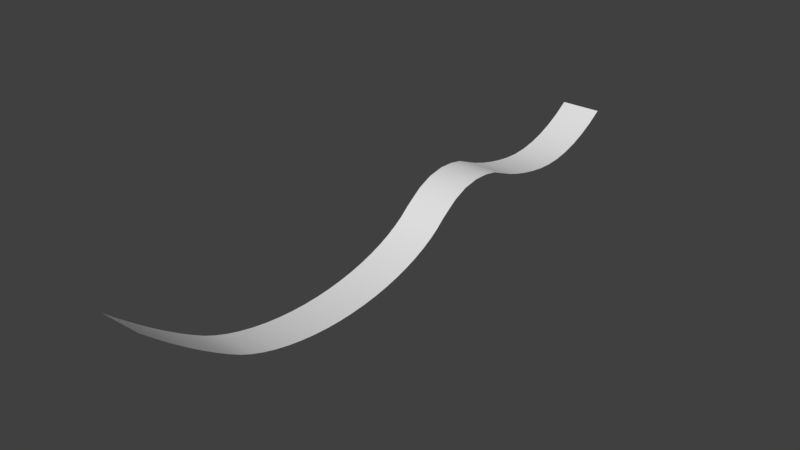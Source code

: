 # Source: Track.blend  (saved by Blender 2.79.0; exported with 4.5.12 LTS)
import bpy
from mathutils import Matrix  # noqa: F401  (used for matrix-valued properties, if any)

bpy.ops.wm.read_factory_settings(use_empty=True)
scene = bpy.context.scene
scene.name = 'Scene'

# ---- collections
col_collection_1 = bpy.data.collections.new('Collection 1'); scene.collection.children.link(col_collection_1)

# ---- world
world_world = bpy.data.worlds.new('World'); scene.world = world_world
world_world.color = (0.05088, 0.05088, 0.05088)
world_world.use_sun_shadow = False
world_world.sun_shadow_jitter_overblur = 0.0
world_world.cycles.sampling_method = 'MANUAL'

# ---- meshes
me_cylinder_001 = bpy.data.meshes.new('Cylinder.001')
me_cylinder_001.from_pydata([(-4.0, 19.59, 5.34), (4.0, 19.59, 5.34), (-4.0, 16.57, 5.444), (4.0, 16.57, 5.444), (-4.0, 13.35, 4.885), (4.0, 13.35, 4.885), (-4.0, 10.5, 3.679), (4.0, 10.5, 3.679), (-4.0, 8.609, 2.412), (4.0, 8.609, 2.412), (-4.0, 6.879, 1.179), (4.0, 6.879, 1.179), (-4.0, 5.347, -0.09968), (4.0, 5.347, -0.09968), (-4.0, 3.571, -1.297), (4.0, 3.571, -1.297), (-4.0, 1.568, -2.402), (4.0, 1.568, -2.402), (-4.0, -0.6406, -3.403), (4.0, -0.6406, -3.403), (-4.0, -3.035, -4.291), (4.0, -3.035, -4.291), (-4.0, -5.592, -5.057), (4.0, -5.592, -5.057), (-4.0, -8.288, -5.694), (4.0, -8.288, -5.694), (-4.0, -11.09, -6.196), (4.0, -11.09, -6.196), (-4.0, -13.99, -6.559), (4.0, -13.99, -6.559), (-4.0, -16.94, -6.777), (4.0, -16.94, -6.777), (-4.0, -19.91, -6.851), (4.0, -19.91, -6.851), (-4.0, -22.89, -6.777), (4.0, -22.89, -6.777), (-4.0, -25.84, -6.559), (4.0, -25.84, -6.559), (-4.0, -28.73, -6.196), (4.0, -28.73, -6.196), (-4.0, -31.54, -5.694), (4.0, -31.54, -5.694), (-4.0, -34.23, -5.057), (4.0, -34.23, -5.057), (-4.0, -36.79, -4.291), (4.0, -36.79, -4.291), (-4.0, -39.19, -3.403), (4.0, -39.19, -3.403), (-4.0, -41.4, -2.382), (4.0, -41.4, -2.382), (-4.0, -43.51, -1.187), (4.0, -43.51, -1.187), (-4.0, -45.74, 0.1864), (4.0, -45.74, 0.1864), (-4.0, -48.09, 1.741), (4.0, -48.09, 1.741), (-4.0, -50.55, 3.474), (4.0, -50.55, 3.474), (-4.0, -53.09, 5.385), (4.0, -53.09, 5.385), (-4.0, -55.71, 7.467), (4.0, -55.71, 7.467), (-4.0, -58.4, 9.713), (4.0, -58.4, 9.713), (-4.0, 58.4, 6.007), (4.0, 58.4, 6.007), (-4.0, 55.65, 4.244), (4.0, 55.65, 4.244), (-4.0, 52.79, 2.764), (4.0, 52.79, 2.764), (-4.0, 49.87, 1.59), (4.0, 49.87, 1.59), (-4.0, 46.9, 0.7401), (4.0, 46.9, 0.7401), (-4.0, 43.92, 0.2243), (4.0, 43.92, 0.2243), (-4.0, 40.96, 0.04663), (4.0, 40.96, 0.04663), (-4.0, 38.03, 0.2038), (4.0, 38.03, 0.2038), (-4.0, 35.18, 0.6308), (4.0, 35.18, 0.6308), (-4.0, 32.42, 1.2), (4.0, 32.42, 1.2), (-4.0, 29.79, 1.901), (4.0, 29.79, 1.901), (-4.0, 27.31, 2.728), (4.0, 27.31, 2.728), (-4.0, 25.0, 3.672), (4.0, 25.0, 3.672), (-4.0, 22.23, 4.833), (4.0, 22.23, 4.833)], [], [(0, 2, 3, 1), (2, 4, 5, 3), (4, 6, 7, 5), (6, 8, 9, 7), (8, 10, 11, 9), (10, 12, 13, 11), (12, 14, 15, 13), (14, 16, 17, 15), (16, 18, 19, 17), (18, 20, 21, 19), (20, 22, 23, 21), (22, 24, 25, 23), (24, 26, 27, 25), (26, 28, 29, 27), (28, 30, 31, 29), (30, 32, 33, 31), (32, 34, 35, 33), (34, 36, 37, 35), (36, 38, 39, 37), (38, 40, 41, 39), (40, 42, 43, 41), (42, 44, 45, 43), (44, 46, 47, 45), (46, 48, 49, 47), (48, 50, 51, 49), (50, 52, 53, 51), (52, 54, 55, 53), (54, 56, 57, 55), (56, 58, 59, 57), (58, 60, 61, 59), (60, 62, 63, 61), (64, 66, 67, 65), (66, 68, 69, 67), (68, 70, 71, 69), (70, 72, 73, 71), (72, 74, 75, 73), (74, 76, 77, 75), (76, 78, 79, 77), (78, 80, 81, 79), (80, 82, 83, 81), (82, 84, 85, 83), (84, 86, 87, 85), (86, 88, 89, 87), (88, 90, 91, 89), (90, 0, 1, 91)])
me_cylinder_001.polygons.foreach_set('use_smooth', [True] * 45)
_uv = me_cylinder_001.uv_layers.new(name='UVMap')
_uv.uv.foreach_set('vector', [11.31, 2.01, 10.15, 2.01, 10.15, -1.035, 11.31, -1.035, 10.15, 2.01, 8.859, 2.01, 8.859, -1.035, 10.15, -1.035, 8.859, 2.01, 7.437, 2.01, 7.437, -1.035, 8.859, -1.035, 7.437, 2.01, 6.234, 2.01, 6.234, -1.035, 7.437, -1.035, 6.234, 2.01, 5.087, 2.01, 5.087, -1.035, 6.234, -1.035, 5.087, 2.01, 3.952, 2.01, 3.952, -1.035, 5.087, -1.035, 3.952, 2.01, 2.817, 2.01, 2.817, -1.035, 3.952, -1.035, 2.817, 2.01, 1.682, 2.01, 1.682, -1.035, 2.817, -1.035, 1.682, 2.01, 0.5475, 2.01, 0.5475, -1.035, 1.682, -1.035, 0.5475, 2.01, -0.5873, 2.01, -0.5873, -1.035, 0.5475, -1.035, -0.5873, 2.01, -1.722, 2.01, -1.722, -1.035, -0.5873, -1.035, -1.722, 2.01, -2.857, 2.01, -2.857, -1.035, -1.722, -1.035, -2.857, 2.01, -3.992, 2.01, -3.992, -1.035, -2.857, -1.035, -3.992, 2.01, -5.127, 2.01, -5.127, -1.035, -3.992, -1.035, -5.127, 2.01, -6.262, 2.01, -6.262, -1.035, -5.127, -1.035, -6.262, 2.01, -7.396, 2.01, -7.396, -1.035, -6.262, -1.035, -7.396, 2.01, -8.531, 2.01, -8.531, -1.035, -7.396, -1.035, -8.531, 2.01, -9.666, 2.01, -9.666, -1.035, -8.531, -1.035, -9.666, 2.01, -10.8, 2.01, -10.8, -1.035, -9.666, -1.035, -10.8, 2.01, -11.94, 2.01, -11.94, -1.035, -10.8, -1.035, -11.94, 2.01, -13.07, 2.01, -13.07, -1.035, -11.94, -1.035, -13.07, 2.01, -14.21, 2.01, -14.21, -1.035, -13.07, -1.035, -14.21, 2.01, -15.34, 2.01, -15.34, -1.035, -14.21, -1.035, -15.34, 2.01, -16.48, 2.01, -16.48, -1.035, -15.34, -1.035, -16.48, 2.01, -17.64, 2.01, -17.64, -1.035, -16.48, -1.035, -17.64, 2.01, -18.89, 2.01, -18.89, -1.035, -17.64, -1.035, -18.89, 2.01, -20.21, 2.01, -20.21, -1.035, -18.89, -1.035, -20.21, 2.01, -21.6, 2.01, -21.6, -1.035, -20.21, -1.035, -21.6, 2.01, -23.04, 2.01, -23.04, -1.035, -21.6, -1.035, -23.04, 2.01, -24.52, 2.01, -24.52, -1.035, -23.04, -1.035, -24.52, 2.01, -26.04, 2.01, -26.04, -1.035, -24.52, -1.035, 27.38, 2.01, 26.25, 2.01, 26.25, -1.035, 27.38, -1.035, 26.25, 2.01, 25.11, 2.01, 25.11, -1.035, 26.25, -1.035, 25.11, 2.01, 23.98, 2.01, 23.98, -1.035, 25.11, -1.035, 23.98, 2.01, 22.84, 2.01, 22.84, -1.035, 23.98, -1.035, 22.84, 2.01, 21.71, 2.01, 21.71, -1.035, 22.84, -1.035, 21.71, 2.01, 20.57, 2.01, 20.57, -1.035, 21.71, -1.035, 20.57, 2.01, 19.44, 2.01, 19.44, -1.035, 20.57, -1.035, 19.44, 2.01, 18.3, 2.01, 18.3, -1.035, 19.44, -1.035, 18.3, 2.01, 17.17, 2.01, 17.17, -1.035, 18.3, -1.035, 17.17, 2.01, 16.03, 2.01, 16.03, -1.035, 17.17, -1.035, 16.03, 2.01, 14.9, 2.01, 14.9, -1.035, 16.03, -1.035, 14.9, 2.01, 13.76, 2.01, 13.76, -1.035, 14.9, -1.035, 13.76, 2.01, 12.39, 2.01, 12.39, -1.035, 13.76, -1.035, 12.39, 2.01, 11.31, 2.01, 11.31, -1.035, 12.39, -1.035])
me_cylinder_001.use_remesh_preserve_volume = False
me_cylinder_001.use_remesh_preserve_attributes = False
me_cylinder_001.use_mirror_vertex_groups = False
me_cylinder_001.update()

# ---- objects
ob_cylinder = bpy.data.objects.new('Cylinder', me_cylinder_001)

# ---- transforms, parenting, visibility, modifiers, constraints
ob_cylinder.location = (0.0, 0.0, 0.0)
ob_cylinder.lineart.crease_threshold = 0.0

# ---- collection membership
col_collection_1.objects.link(ob_cylinder)

# ---- scene / render settings (as saved in the file)
scene.frame_start = 1; scene.frame_end = 250; scene.frame_set(1)
scene.render.engine = 'BLENDER_EEVEE_NEXT'
scene.render.resolution_percentage = 50
scene.render.dither_intensity = 0.0
scene.cycles.use_denoising = False
scene.cycles.samples = 128
scene.cycles.sampling_pattern = 'TABULATED_SOBOL'
scene.cycles.use_adaptive_sampling = False
scene.cycles.use_light_tree = False
scene.cycles.blur_glossy = 0.0
scene.cycles.sample_clamp_indirect = 0.0
scene.view_settings.view_transform = 'Standard'
bpy.context.view_layer.update()

# ---- added for rendering (the .blend has no active camera and no usable light): camera, sun
cam_auto = bpy.data.cameras.new('AutoCamera')
cam_auto.lens = 50.0
cam_auto.sensor_width = 36.0
cam_auto.clip_end = 1919.9
ob_auto_camera = bpy.data.objects.new('AutoCamera', cam_auto)
scene.collection.objects.link(ob_auto_camera)
ob_auto_camera.location = (109.396, -131.275, 88.9484)
ob_auto_camera.rotation_euler = (1.09748, -7.21219e-08, 0.694738)
scene.camera = ob_auto_camera
light_auto_sun = bpy.data.lights.new('AutoSun', 'SUN')
light_auto_sun.energy = 3.0
light_auto_sun.angle = 0.0523599
ob_auto_sun = bpy.data.objects.new('AutoSun', light_auto_sun)
scene.collection.objects.link(ob_auto_sun)
ob_auto_sun.rotation_euler = (0.872665, 0.174533, 0.523599)
bpy.context.view_layer.update()

